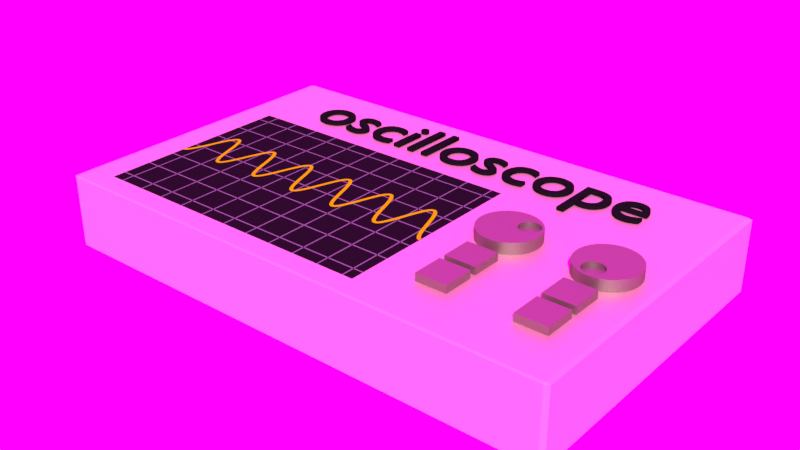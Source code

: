 # Source: oscilloscope.blend  (saved by Blender 2.91.10; exported with 4.5.12 LTS)
import bpy
from mathutils import Matrix  # noqa: F401  (used for matrix-valued properties, if any)

bpy.ops.wm.read_factory_settings(use_empty=True)
scene = bpy.context.scene
scene.name = 'Scene'

# ---- collections
col_oscilloscope = bpy.data.collections.new('oscilloscope'); scene.collection.children.link(col_oscilloscope)

# ---- images (referenced by path relative to the original .blend; pixels are not part of the script)
import os
ASSET_DIR = os.environ.get("B2B_ASSET_DIR", "")  # directory of the original .blend (textures are referenced by path, not embedded)
HERE = os.path.dirname(os.path.abspath(__file__))  # packed textures are extracted next to this script under _unpacked/

def load_image(name, relpath, width, height, colorspace="sRGB"):
    """Load a texture the original file referenced (path relative to the .blend, or extracted next to this script)."""
    p = next((c for c in (os.path.join(HERE, relpath), os.path.join(ASSET_DIR, relpath)) if relpath and os.path.exists(c)), "")
    if p:
        img = bpy.data.images.load(p, check_existing=True)
        img.name = name
    else:  # same state as the original file: an image datablock whose file is absent (Cycles renders it pink)
        img = bpy.data.images.new(name, width, height)
        img.source = "FILE"
        img.filepath = "//" + (relpath or name)
    img.colorspace_settings.name = colorspace
    return img
img_paul_lobe_haus_2k_jpg = load_image('paul_lobe_haus_2k.jpg', 'paul_lobe_haus_2k.jpg', 1024, 1024, 'sRGB')

# ---- materials (node trees are filled in below, after node groups)
mat_plastique_jaune_003 = bpy.data.materials.new('plastique jaune.003')
mat_plastique_jaune_003.alpha_threshold = 0.0
mat_plastique_jaune_003.diffuse_color = (0.5647, 0.4969, 0.2664, 1.0)
mat_plastique_jaune_003.roughness = 0.5
mat_plastique_jaune_003.specular_intensity = 0.7
mat_plastique_jaune_003.line_color = (0.0, 0.0, 0.0, 0.5)
mat_plastique_gris_002 = bpy.data.materials.new('plastique gris.002')
mat_plastique_gris_002.alpha_threshold = 0.0
mat_plastique_gris_002.diffuse_color = (0.1746, 0.1529, 0.0865, 1.0)
mat_plastique_gris_002.roughness = 0.5
mat_plastique_gris_002.specular_intensity = 0.7
mat_plastique_gris_002.line_color = (0.0, 0.0, 0.0, 0.5)
mat_cran_noir_001 = bpy.data.materials.new('écran noir.001')
mat_cran_noir_001.alpha_threshold = 0.0
mat_cran_noir_001.diffuse_color = (0.0, 0.0, 0.0, 1.0)
mat_cran_noir_001.roughness = 0.5
mat_cran_noir_001.line_color = (0.0, 0.0, 0.0, 1.0)
mat_grid = bpy.data.materials.new('grid')
mat_grid.alpha_threshold = 0.0
mat_grid.diffuse_color = (0.1441, 0.1441, 0.1441, 1.0)
mat_grid.roughness = 0.5
mat_text_003 = bpy.data.materials.new('text.003')
mat_text_003.alpha_threshold = 0.0
mat_text_003.diffuse_color = (0.006512, 0.006512, 0.006512, 1.0)
mat_text_003.roughness = 0.5
mat_text_003.line_color = (0.0, 0.0, 0.0, 1.0)
mat_text_jaune = bpy.data.materials.new('text jaune')
mat_text_jaune.alpha_threshold = 0.0
mat_text_jaune.diffuse_color = (0.2961, 0.2384, 0.002125, 1.0)
mat_text_jaune.roughness = 0.5
mat_text_jaune.line_color = (0.0, 0.0, 0.0, 1.0)

# ---- material node trees
mat_plastique_jaune_003.use_nodes = True; mat_plastique_jaune_003.node_tree.nodes.clear()
_N = mat_plastique_jaune_003.node_tree.nodes; _L = mat_plastique_jaune_003.node_tree.links
n0 = _N.new('ShaderNodeOutputMaterial'); n0.name = 'Material Output'; n0.location = (300, 300)
n0.width = 120
n1 = _N.new('ShaderNodeMixShader'); n1.name = 'Mix Shader'; n1.location = (100, 300)
n1.width = 150
n2 = _N.new('ShaderNodeBsdfDiffuse'); n2.name = 'Diffuse BSDF'; n2.location = (-96, 157)
n2.inputs[0].default_value = (0.564, 0.4944, 0.2673, 1.0)
n3 = _N.new('ShaderNodeBsdfAnisotropic'); n3.name = 'Glossy BSDF'; n3.location = (-109, 350)
n3.distribution = 'BECKMANN'
n3.inputs[0].default_value = (0.6497, 0.6732, 0.5123, 1.0)
n3.inputs[1].default_value = 0.5477
_L.new(n1.outputs[0], n0.inputs[0])
_L.new(n2.outputs[0], n1.inputs[2])
_L.new(n3.outputs[0], n1.inputs[1])
n0.is_active_output = True
mat_plastique_gris_002.use_nodes = True; mat_plastique_gris_002.node_tree.nodes.clear()
_N = mat_plastique_gris_002.node_tree.nodes; _L = mat_plastique_gris_002.node_tree.links
n0 = _N.new('ShaderNodeOutputMaterial'); n0.name = 'Material Output'; n0.location = (300, 300)
n0.width = 120
n1 = _N.new('ShaderNodeMixShader'); n1.name = 'Mix Shader'; n1.location = (100, 300)
n1.width = 150
n2 = _N.new('ShaderNodeBsdfDiffuse'); n2.name = 'Diffuse BSDF'; n2.location = (-96, 157)
n2.inputs[0].default_value = (0.1748, 0.1542, 0.08614, 1.0)
n3 = _N.new('ShaderNodeBsdfAnisotropic'); n3.name = 'Glossy BSDF'; n3.location = (-109, 350)
n3.distribution = 'BECKMANN'
n3.inputs[0].default_value = (0.2979, 0.3084, 0.2364, 1.0)
n3.inputs[1].default_value = 0.5477
_L.new(n1.outputs[0], n0.inputs[0])
_L.new(n2.outputs[0], n1.inputs[2])
_L.new(n3.outputs[0], n1.inputs[1])
n0.is_active_output = True
mat_cran_noir_001.use_nodes = True; mat_cran_noir_001.node_tree.nodes.clear()
_N = mat_cran_noir_001.node_tree.nodes; _L = mat_cran_noir_001.node_tree.links
n0 = _N.new('ShaderNodeOutputMaterial'); n0.name = 'Material Output'; n0.location = (300, 300)
n0.width = 120
n1 = _N.new('ShaderNodeBsdfAnisotropic'); n1.name = 'Glossy BSDF'; n1.location = (-204, 366)
n1.distribution = 'BECKMANN'
n1.inputs[0].default_value = (1.0, 0.9313, 0.9104, 1.0)
n1.inputs[1].default_value = 0.0
n2 = _N.new('ShaderNodeMixShader'); n2.name = 'Mix Shader'; n2.location = (57, 290)
n2.width = 150
n2.inputs[0].default_value = 0.995
n3 = _N.new('ShaderNodeBsdfDiffuse'); n3.name = 'Diffuse BSDF.001'; n3.location = (-152, 180)
n3.inputs[0].default_value = (0.005477, 0.005326, 0.005132, 1.0)
_L.new(n3.outputs[0], n2.inputs[2])
_L.new(n1.outputs[0], n2.inputs[1])
_L.new(n2.outputs[0], n0.inputs[0])
n0.is_active_output = True
mat_grid.use_nodes = True; mat_grid.node_tree.nodes.clear()
_N = mat_grid.node_tree.nodes; _L = mat_grid.node_tree.links
n0 = _N.new('ShaderNodeOutputMaterial'); n0.name = 'Material Output'; n0.location = (300, 300)
n1 = _N.new('ShaderNodeBsdfDiffuse'); n1.name = 'Diffuse BSDF'; n1.location = (10, 300)
n1.inputs[0].default_value = (0.1435, 0.1435, 0.1435, 1.0)
_L.new(n1.outputs[0], n0.inputs[0])
n0.is_active_output = True
mat_text_003.use_nodes = True; mat_text_003.node_tree.nodes.clear()
_N = mat_text_003.node_tree.nodes; _L = mat_text_003.node_tree.links
n0 = _N.new('ShaderNodeOutputMaterial'); n0.name = 'Material Output'; n0.location = (300, 300)
n0.width = 120
n1 = _N.new('ShaderNodeBsdfDiffuse'); n1.name = 'Diffuse BSDF'; n1.location = (10, 300)
n1.inputs[0].default_value = (0.006495, 0.006495, 0.006495, 1.0)
_L.new(n1.outputs[0], n0.inputs[0])
n0.is_active_output = True
mat_text_jaune.use_nodes = True; mat_text_jaune.node_tree.nodes.clear()
_N = mat_text_jaune.node_tree.nodes; _L = mat_text_jaune.node_tree.links
n0 = _N.new('ShaderNodeBsdfDiffuse'); n0.name = 'Diffuse BSDF'; n0.location = (-94, 327)
n0.inputs[0].default_value = (0.6148, 0.4928, 0.002803, 1.0)
n1 = _N.new('ShaderNodeEmission'); n1.name = 'Emission'; n1.location = (-83, 124)
n1.inputs[0].default_value = (0.4411, 0.3529, 0.002464, 1.0)
n2 = _N.new('ShaderNodeOutputMaterial'); n2.name = 'Material Output'; n2.location = (474, 267)
n2.width = 120
n3 = _N.new('ShaderNodeMixShader'); n3.name = 'Mix Shader'; n3.location = (205, 215)
_L.new(n0.outputs[0], n3.inputs[1])
_L.new(n1.outputs[0], n3.inputs[2])
_L.new(n3.outputs[0], n2.inputs[0])
n2.is_active_output = True

# ---- world
world_world = bpy.data.worlds.new('World'); scene.world = world_world
world_world.use_nodes = True; world_world.node_tree.nodes.clear()
_N = world_world.node_tree.nodes; _L = world_world.node_tree.links
n0 = _N.new('ShaderNodeOutputWorld'); n0.name = 'World Output'; n0.location = (300, 300)
n1 = _N.new('ShaderNodeBackground'); n1.name = 'Background'; n1.location = (10, 300)
n1.inputs[1].default_value = 2.5
n2 = _N.new('ShaderNodeTexEnvironment'); n2.name = 'Environment Texture'; n2.location = (-180, 300)
n2.width = 140
n2.image = img_paul_lobe_haus_2k_jpg
_L.new(n1.outputs[0], n0.inputs[0])
_L.new(n2.outputs[0], n1.inputs[0])
n0.is_active_output = True
world_world.color = (0.05088, 0.05088, 0.05088)
world_world.use_sun_shadow = False
world_world.sun_shadow_jitter_overblur = 0.0
world_world.cycles.sampling_method = 'MANUAL'

# ---- meshes
me_cube_005 = bpy.data.meshes.new('Cube.005')
me_cube_005.from_pydata([(-1.647, -1.402, -1.0), (-1.647, 1.895, -1.0), (1.256, 1.895, -1.0), (1.256, -1.402, -1.0), (-1.647, -1.402, 1.0), (-1.647, 1.895, 1.0), (1.256, 1.895, 1.0), (1.256, -1.402, 1.0)], [], [(4, 5, 1, 0), (5, 6, 2, 1), (6, 7, 3, 2), (7, 4, 0, 3), (0, 1, 2, 3), (7, 6, 5, 4)])
me_cube_005.materials.append(mat_plastique_jaune_003)
me_cube_005.use_remesh_preserve_volume = False
me_cube_005.use_remesh_preserve_attributes = False
me_cube_005.use_mirror_vertex_groups = False
me_cube_005.update()
me_cube = bpy.data.meshes.new('Cube')
me_cube.from_pydata([(-1.0, -1.0, -1.0), (-1.0, -1.0, 1.0), (-1.0, 1.0, -1.0), (-1.0, 1.0, 1.0), (1.0, -1.0, -1.0), (1.0, -1.0, 1.0), (1.0, 1.0, -1.0), (1.0, 1.0, 1.0)], [], [(0, 1, 3, 2), (2, 3, 7, 6), (6, 7, 5, 4), (4, 5, 1, 0), (2, 6, 4, 0), (7, 3, 1, 5)])
me_cube.materials.append(mat_plastique_gris_002)
me_cube.use_remesh_preserve_volume = False
me_cube.use_remesh_preserve_attributes = False
me_cube.use_mirror_vertex_groups = False
me_cube.update()
me_plane_009 = bpy.data.meshes.new('Plane.009')
me_plane_009.from_pydata([(-1.0, -1.0, 0.0), (1.357, -1.0, 0.0), (-1.0, 1.0, 0.0), (1.357, 1.0, 0.0), (-1.0, 1.0, 0.0496), (-1.0, -1.0, 0.0496), (1.357, -1.0, 0.0496), (1.357, 1.0, 0.0496)], [], [(0, 2, 3, 1), (5, 6, 7, 4), (0, 1, 6, 5), (1, 3, 7, 6), (2, 0, 5, 4), (3, 2, 4, 7)])
me_plane_009.materials.append(mat_cran_noir_001)
me_plane_009.use_remesh_preserve_volume = False
me_plane_009.use_remesh_preserve_attributes = False
me_plane_009.use_mirror_vertex_groups = False
me_plane_009.update()
me_plane_005 = bpy.data.meshes.new('Plane.005')
me_plane_005.from_pydata([(-1.0, -1.012, 0.0), (1.0, -1.012, 0.0), (-1.0, 1.025, 0.0), (1.0, 1.025, 0.0)], [], [(0, 1, 3, 2)])
me_plane_005.materials.append(mat_grid)
me_plane_005.use_remesh_preserve_volume = False
me_plane_005.use_remesh_preserve_attributes = False
me_plane_005.use_mirror_vertex_groups = False
me_plane_005.update()
me_plane_006 = bpy.data.meshes.new('Plane.006')
me_plane_006.from_pydata([(-1.0, -1.002, 0.0), (1.0, -1.002, 0.0), (-1.0, 1.003, 0.0), (1.0, 1.003, 0.0)], [], [(0, 1, 3, 2)])
me_plane_006.materials.append(mat_grid)
me_plane_006.use_remesh_preserve_volume = False
me_plane_006.use_remesh_preserve_attributes = False
me_plane_006.use_mirror_vertex_groups = False
me_plane_006.update()
me_cylinder_009 = bpy.data.meshes.new('Cylinder.009')
me_cylinder_009.from_pydata([(3.225, 0.262, 0.2675), (3.207, 0.1959, 0.2675), (3.177, 0.1344, 0.2675), (3.136, 0.07986, 0.2675), (3.085, 0.03447, 0.2675), (3.026, -6.807e-05, 0.2675), (2.961, -0.02243, 0.2675), (2.894, -0.03177, 0.2675), (2.825, -0.0277, 0.2675), (2.759, -0.0104, 0.2675), (2.698, 0.01947, 0.2675), (2.643, 0.06076, 0.2675), (2.598, 0.1119, 0.2675), (2.563, 0.1709, 0.2675), (2.541, 0.2355, 0.2675), (2.532, 0.3033, 0.2675), (2.536, 0.3715, 0.2675), (2.553, 0.4377, 0.2675), (2.583, 0.4992, 0.2675), (2.624, 0.5537, 0.2675), (2.675, 0.599, 0.2675), (2.734, 0.6336, 0.2675), (2.799, 0.6559, 0.2675), (2.867, 0.6653, 0.2675), (2.935, 0.6612, 0.2675), (3.001, 0.6439, 0.2675), (3.062, 0.614, 0.2675), (3.117, 0.5728, 0.2675), (3.162, 0.5216, 0.2675), (3.197, 0.4626, 0.2675), (3.219, 0.398, 0.2675), (3.229, 0.3303, 0.2675), (3.388, -0.157, -0.7), (3.388, -0.157, 0.7), (3.338, -0.3466, -0.7), (3.338, -0.3466, 0.7), (3.252, -0.523, -0.7), (3.252, -0.523, 0.7), (3.134, -0.6792, -0.7), (3.134, -0.6792, 0.7), (2.987, -0.8093, -0.7), (2.987, -0.8093, 0.7), (2.818, -0.9084, -0.7), (2.818, -0.9084, 0.7), (2.633, -0.9725, -0.7), (2.633, -0.9725, 0.7), (2.439, -0.9992, -0.7), (2.439, -0.9992, 0.7), (2.243, -0.9876, -0.7), (2.243, -0.9876, 0.7), (2.053, -0.938, -0.7), (2.053, -0.938, 0.7), (1.877, -0.8524, -0.7), (1.877, -0.8524, 0.7), (1.721, -0.734, -0.7), (1.721, -0.734, 0.7), (1.591, -0.5873, -0.7), (1.591, -0.5873, 0.7), (1.492, -0.4182, -0.7), (1.492, -0.4182, 0.7), (1.428, -0.2329, -0.7), (1.428, -0.2329, 0.7), (1.401, -0.03872, -0.7), (1.401, -0.03872, 0.7), (1.412, 0.157, -0.7), (1.412, 0.157, 0.7), (1.462, 0.3466, -0.7), (1.462, 0.3466, 0.7), (1.548, 0.523, -0.7), (1.548, 0.523, 0.7), (1.666, 0.6792, -0.7), (1.666, 0.6792, 0.7), (1.813, 0.8093, -0.7), (1.813, 0.8093, 0.7), (1.982, 0.9084, -0.7), (1.982, 0.9084, 0.7), (2.167, 0.9725, -0.7), (2.167, 0.9725, 0.7), (2.361, 0.9993, -0.7), (2.361, 0.9993, 0.7), (2.557, 0.9876, -0.7), (2.557, 0.9876, 0.7), (2.747, 0.938, -0.7), (2.747, 0.938, 0.7), (2.923, 0.8524, -0.7), (2.923, 0.8524, 0.7), (3.079, 0.734, -0.7), (3.079, 0.734, 0.7), (3.209, 0.5873, -0.7), (3.209, 0.5873, 0.7), (3.308, 0.4182, -0.7), (3.308, 0.4182, 0.7), (3.372, 0.2329, -0.7), (3.372, 0.2329, 0.7), (3.399, 0.03872, -0.7), (3.399, 0.03872, 0.7), (2.894, -0.03177, 0.7), (2.825, -0.0277, 0.7), (2.759, -0.0104, 0.7), (2.643, 0.06076, 0.7), (2.698, 0.01947, 0.7), (2.598, 0.1119, 0.7), (2.563, 0.1709, 0.7), (2.532, 0.3033, 0.7), (2.541, 0.2355, 0.7), (2.536, 0.3715, 0.7), (2.553, 0.4377, 0.7), (2.624, 0.5537, 0.7), (2.583, 0.4992, 0.7), (2.734, 0.6336, 0.7), (2.799, 0.6559, 0.7), (2.675, 0.599, 0.7), (3.001, 0.6439, 0.7), (2.935, 0.6612, 0.7), (2.867, 0.6653, 0.7), (2.961, -0.02243, 0.7), (3.026, -6.807e-05, 0.7), (3.062, 0.614, 0.7), (3.117, 0.5728, 0.7), (3.085, 0.03447, 0.7), (3.162, 0.5216, 0.7), (3.136, 0.07986, 0.7), (3.197, 0.4626, 0.7), (3.177, 0.1344, 0.7), (3.207, 0.1959, 0.7), (3.219, 0.398, 0.7), (3.229, 0.3303, 0.7), (3.225, 0.262, 0.7), (5.195, -0.7702, 0.2675), (5.16, -0.7114, 0.2675), (5.138, -0.6469, 0.2675), (5.128, -0.5792, 0.2675), (5.132, -0.5109, 0.2675), (5.149, -0.4447, 0.2675), (5.178, -0.383, 0.2675), (5.219, -0.3283, 0.2675), (5.27, -0.2827, 0.2675), (5.329, -0.2479, 0.2675), (5.394, -0.2252, 0.2675), (5.461, -0.2155, 0.2675), (5.53, -0.2193, 0.2675), (5.596, -0.2363, 0.2675), (5.658, -0.2658, 0.2675), (5.712, -0.3069, 0.2675), (5.758, -0.3578, 0.2675), (5.793, -0.4166, 0.2675), (5.815, -0.4811, 0.2675), (5.825, -0.5488, 0.2675), (5.821, -0.6171, 0.2675), (5.804, -0.6833, 0.2675), (5.775, -0.745, 0.2675), (5.734, -0.7996, 0.2675), (5.683, -0.8453, 0.2675), (5.624, -0.8801, 0.2675), (5.559, -0.9028, 0.2675), (5.492, -0.9124, 0.2675), (5.424, -0.9087, 0.2675), (5.357, -0.8917, 0.2675), (5.296, -0.8622, 0.2675), (5.241, -0.8211, 0.2675), (4.783, -0.5912, -0.7), (4.783, -0.5912, 0.7), (4.683, -0.4226, -0.7), (4.683, -0.4226, 0.7), (4.618, -0.2376, -0.7), (4.618, -0.2376, 0.7), (4.59, -0.04354, -0.7), (4.59, -0.04354, 0.7), (4.601, 0.1522, -0.7), (4.601, 0.1522, 0.7), (4.65, 0.3421, -0.7), (4.65, 0.3421, 0.7), (4.734, 0.5188, -0.7), (4.734, 0.5188, 0.7), (4.852, 0.6756, -0.7), (4.852, 0.6756, 0.7), (4.998, 0.8065, -0.7), (4.998, 0.8065, 0.7), (5.167, 0.9063, -0.7), (5.167, 0.9063, 0.7), (5.352, 0.9714, -0.7), (5.352, 0.9714, 0.7), (5.546, 0.999, -0.7), (5.546, 0.999, 0.7), (5.742, 0.9883, -0.7), (5.742, 0.9883, 0.7), (5.931, 0.9397, -0.7), (5.931, 0.9397, 0.7), (6.108, 0.8549, -0.7), (6.108, 0.8549, 0.7), (6.265, 0.7372, -0.7), (6.265, 0.7372, 0.7), (6.396, 0.5912, -0.7), (6.396, 0.5912, 0.7), (6.496, 0.4225, -0.7), (6.496, 0.4225, 0.7), (6.561, 0.2376, -0.7), (6.561, 0.2376, 0.7), (6.588, 0.04354, -0.7), (6.588, 0.04354, 0.7), (6.578, -0.1522, -0.7), (6.578, -0.1522, 0.7), (6.529, -0.3421, -0.7), (6.529, -0.3421, 0.7), (6.444, -0.5188, -0.7), (6.444, -0.5188, 0.7), (6.327, -0.6756, -0.7), (6.327, -0.6756, 0.7), (6.181, -0.8065, -0.7), (6.181, -0.8065, 0.7), (6.012, -0.9063, -0.7), (6.012, -0.9063, 0.7), (5.827, -0.9714, -0.7), (5.827, -0.9714, 0.7), (5.633, -0.9991, -0.7), (5.633, -0.9991, 0.7), (5.437, -0.9884, -0.7), (5.437, -0.9884, 0.7), (5.247, -0.9397, -0.7), (5.247, -0.9397, 0.7), (5.071, -0.8549, -0.7), (5.071, -0.8549, 0.7), (4.914, -0.7372, -0.7), (4.914, -0.7372, 0.7), (5.219, -0.3283, 0.7), (5.27, -0.2827, 0.7), (5.329, -0.2479, 0.7), (5.461, -0.2155, 0.7), (5.394, -0.2252, 0.7), (5.53, -0.2193, 0.7), (5.596, -0.2363, 0.7), (5.712, -0.3069, 0.7), (5.658, -0.2658, 0.7), (5.758, -0.3578, 0.7), (5.793, -0.4166, 0.7), (5.825, -0.5488, 0.7), (5.815, -0.4811, 0.7), (5.804, -0.6833, 0.7), (5.775, -0.745, 0.7), (5.821, -0.6171, 0.7), (5.624, -0.8801, 0.7), (5.683, -0.8453, 0.7), (5.734, -0.7996, 0.7), (5.178, -0.383, 0.7), (5.149, -0.4447, 0.7), (5.559, -0.9028, 0.7), (5.492, -0.9124, 0.7), (5.132, -0.5109, 0.7), (5.424, -0.9087, 0.7), (5.128, -0.5792, 0.7), (5.357, -0.8917, 0.7), (5.138, -0.6469, 0.7), (5.16, -0.7114, 0.7), (5.296, -0.8622, 0.7), (5.241, -0.8211, 0.7), (5.195, -0.7702, 0.7)], [], [(0, 1, 124, 127), (1, 2, 123, 124), (2, 3, 121, 123), (3, 4, 119, 121), (4, 5, 116, 119), (5, 6, 115, 116), (6, 7, 96, 115), (7, 8, 97, 96), (8, 9, 98, 97), (9, 10, 100, 98), (10, 11, 99, 100), (11, 12, 101, 99), (12, 13, 102, 101), (13, 14, 104, 102), (14, 15, 103, 104), (15, 16, 105, 103), (16, 17, 106, 105), (17, 18, 108, 106), (18, 19, 107, 108), (19, 20, 111, 107), (20, 21, 109, 111), (21, 22, 110, 109), (22, 23, 114, 110), (23, 24, 113, 114), (24, 25, 112, 113), (25, 26, 117, 112), (26, 27, 118, 117), (27, 28, 120, 118), (28, 29, 122, 120), (29, 30, 125, 122), (31, 0, 127, 126), (30, 31, 126, 125), (0, 31, 30, 29, 28, 27, 26, 25, 24, 23, 22, 21, 20, 19, 18, 17, 16, 15, 14, 13, 12, 11, 10, 9, 8, 7, 6, 5, 4, 3, 2, 1), (32, 33, 35, 34), (34, 35, 37, 36), (36, 37, 39, 38), (38, 39, 41, 40), (40, 41, 43, 42), (42, 43, 45, 44), (44, 45, 47, 46), (46, 47, 49, 48), (48, 49, 51, 50), (50, 51, 53, 52), (52, 53, 55, 54), (54, 55, 57, 56), (56, 57, 59, 58), (58, 59, 61, 60), (60, 61, 63, 62), (62, 63, 65, 64), (64, 65, 67, 66), (66, 67, 69, 68), (68, 69, 71, 70), (70, 71, 73, 72), (72, 73, 75, 74), (74, 75, 77, 76), (76, 77, 79, 78), (78, 79, 81, 80), (80, 81, 83, 82), (82, 83, 85, 84), (84, 85, 87, 86), (86, 87, 89, 88), (88, 89, 91, 90), (90, 91, 93, 92), (35, 33, 95, 93, 91, 89, 87, 113, 112, 117, 118, 120, 122, 125, 126, 127, 124, 123, 121, 119, 116, 115, 96, 97, 43, 41, 39, 37), (94, 95, 33, 32), (92, 93, 95, 94), (32, 34, 36, 38, 40, 42, 44, 46, 48, 50, 52, 54, 56, 58, 60, 62, 64, 66, 68, 70, 72, 74, 76, 78, 80, 82, 84, 86, 88, 90, 92, 94), (43, 97, 98, 100, 99, 101, 102, 104, 103, 105, 106, 108, 107, 111, 109, 110, 114, 113, 87, 85, 83, 81, 79, 77, 75, 73, 71, 69, 67, 65, 63, 61, 59, 57, 55, 53, 51, 49, 47, 45), (128, 129, 252, 255), (129, 130, 251, 252), (130, 131, 249, 251), (131, 132, 247, 249), (132, 133, 244, 247), (133, 134, 243, 244), (134, 135, 224, 243), (135, 136, 225, 224), (136, 137, 226, 225), (137, 138, 228, 226), (138, 139, 227, 228), (139, 140, 229, 227), (140, 141, 230, 229), (141, 142, 232, 230), (142, 143, 231, 232), (143, 144, 233, 231), (144, 145, 234, 233), (145, 146, 236, 234), (146, 147, 235, 236), (147, 148, 239, 235), (148, 149, 237, 239), (149, 150, 238, 237), (150, 151, 242, 238), (151, 152, 241, 242), (152, 153, 240, 241), (153, 154, 245, 240), (154, 155, 246, 245), (155, 156, 248, 246), (156, 157, 250, 248), (157, 158, 253, 250), (159, 128, 255, 254), (158, 159, 254, 253), (128, 159, 158, 157, 156, 155, 154, 153, 152, 151, 150, 149, 148, 147, 146, 145, 144, 143, 142, 141, 140, 139, 138, 137, 136, 135, 134, 133, 132, 131, 130, 129), (160, 161, 163, 162), (162, 163, 165, 164), (164, 165, 167, 166), (166, 167, 169, 168), (168, 169, 171, 170), (170, 171, 173, 172), (172, 173, 175, 174), (174, 175, 177, 176), (176, 177, 179, 178), (178, 179, 181, 180), (180, 181, 183, 182), (182, 183, 185, 184), (184, 185, 187, 186), (186, 187, 189, 188), (188, 189, 191, 190), (190, 191, 193, 192), (192, 193, 195, 194), (194, 195, 197, 196), (196, 197, 199, 198), (198, 199, 201, 200), (200, 201, 203, 202), (202, 203, 205, 204), (204, 205, 207, 206), (206, 207, 209, 208), (208, 209, 211, 210), (210, 211, 213, 212), (212, 213, 215, 214), (214, 215, 217, 216), (216, 217, 219, 218), (218, 219, 221, 220), (163, 161, 223, 221, 219, 217, 215, 241, 240, 245, 246, 248, 250, 253, 254, 255, 252, 251, 249, 247, 244, 243, 224, 225, 171, 169, 167, 165), (222, 223, 161, 160), (220, 221, 223, 222), (160, 162, 164, 166, 168, 170, 172, 174, 176, 178, 180, 182, 184, 186, 188, 190, 192, 194, 196, 198, 200, 202, 204, 206, 208, 210, 212, 214, 216, 218, 220, 222), (171, 225, 226, 228, 227, 229, 230, 232, 231, 233, 234, 236, 235, 239, 237, 238, 242, 241, 215, 213, 211, 209, 207, 205, 203, 201, 199, 197, 195, 193, 191, 189, 187, 185, 183, 181, 179, 177, 175, 173)])
me_cylinder_009.polygons.foreach_set('use_smooth', [True] * 136)
me_cylinder_009.materials.append(mat_plastique_gris_002)
me_cylinder_009.use_remesh_preserve_volume = False
me_cylinder_009.use_remesh_preserve_attributes = False
me_cylinder_009.use_mirror_vertex_groups = False
me_cylinder_009.update()

# ---- curves / text
txt_text_024 = bpy.data.curves.new('Text.024', 'FONT')
txt_text_024.dimensions = '2D'
txt_text_024.body = 'oscilloscope'
txt_text_024.materials.append(mat_text_003)
txt_text_024.use_path_clamp = True
txt_text_024.bevel_resolution = 0
txt_text_024.extrude = 0.004
txt_text_024.align_x = 'CENTER'
txt_text_024.offset_x = -0.7845
txt_text_024.offset_y = 0.159
cu_cercle = bpy.data.curves.new('cercle', 'CURVE')
cu_cercle.dimensions = '3D'
_sp = cu_cercle.splines.new('POLY'); _sp.points.add(31)
_sp.points.foreach_set('co', [0.0, 1.0, 0.0, 0.0, -0.1951, 0.9808, 0.0, 0.0, -0.3827, 0.9239, 0.0, 0.0, -0.5556, 0.8315, 0.0, 0.0, -0.7071, 0.7071, 0.0, 0.0, -0.8315, 0.5556, 0.0, 0.0, -0.9239, 0.3827, 0.0, 0.0, -0.9808, 0.1951, 0.0, 0.0, -1.0, 9.656e-07, 0.0, 0.0, -0.9808, -0.1951, 0.0, 0.0, -0.9239, -0.3827, 0.0, 0.0, -0.8315, -0.5556, 0.0, 0.0, -0.7071, -0.7071, 0.0, 0.0, -0.5556, -0.8315, 0.0, 0.0, -0.3827, -0.9239, 0.0, 0.0, -0.1951, -0.9808, 0.0, 0.0, -3.258e-07, -1.0, 0.0, 0.0, 0.1951, -0.9808, 0.0, 0.0, 0.3827, -0.9239, 0.0, 0.0, 0.5556, -0.8315, 0.0, 0.0, 0.7071, -0.7071, 0.0, 0.0, 0.8315, -0.5556, 0.0, 0.0, 0.9239, -0.3827, 0.0, 0.0, 0.9808, -0.1951, 0.0, 0.0, 1.0, 7.55e-08, 0.0, 0.0, 0.9808, 0.1951, 0.0, 0.0, 0.9239, 0.3827, 0.0, 0.0, 0.8315, 0.5556, 0.0, 0.0, 0.7071, 0.7071, 0.0, 0.0, 0.5556, 0.8315, 0.0, 0.0, 0.3827, 0.9239, 0.0, 0.0, 0.1951, 0.9808, 0.0, 0.0])
_sp.order_v = 0
_sp.resolution_v = 0
_sp.use_cyclic_u = True
_sp.use_smooth = False
cu_cercle.use_path_clamp = True
cu_cercle.bevel_resolution = 0
cu_cercle.fill_mode = 'HALF'
cu_plane = bpy.data.curves.new('Plane', 'CURVE')
cu_plane.dimensions = '3D'
_sp = cu_plane.splines.new('POLY'); _sp.points.add(750)
_sp.points.foreach_set('co', [11.0, -1.0, 2.944e-08, 0.0, 10.98, -0.9987, 2.98e-08, 0.0, 10.97, -0.995, 2.98e-08, 0.0, 10.95, -0.9887, 2.98e-08, 0.0, 10.94, -0.9799, 2.98e-08, 0.0, 10.92, -0.9686, 2.98e-08, 0.0, 10.9, -0.9549, 2.98e-08, 0.0, 10.89, -0.9387, 2.98e-08, 0.0, 10.87, -0.9202, 2.98e-08, 0.0, 10.86, -0.8994, 2.98e-08, 0.0, 10.84, -0.8763, 2.98e-08, 0.0, 10.82, -0.851, 0.0, 0.0, 10.81, -0.8235, 0.0, 0.0, 10.79, -0.794, 0.0, 0.0, 10.78, -0.7624, 0.0, 0.0, 10.76, -0.729, 0.0, 0.0, 10.74, -0.6937, 0.0, 0.0, 10.73, -0.6566, 0.0, 0.0, 10.71, -0.6179, 0.0, 0.0, 10.7, -0.5776, 0.0, 0.0, 10.68, -0.5358, 0.0, 0.0, 10.66, -0.4927, 0.0, 0.0, 10.65, -0.4484, 0.0, 0.0, 10.63, -0.4029, 0.0, 0.0, 10.62, -0.3564, 0.0, 0.0, 10.6, -0.309, 0.0, 0.0, 10.58, -0.2608, 0.0, 0.0, 10.57, -0.212, 0.0, 0.0, 10.55, -0.1626, 0.0, 0.0, 10.54, -0.1129, 0.0, 0.0, 10.52, -0.06279, 0.0, 0.0, 10.5, -0.01257, 0.0, 0.0, 10.49, 0.03769, 0.0, 0.0, 10.47, 0.08785, 0.0, 0.0, 10.46, 0.1378, 0.0, 0.0, 10.44, 0.1874, 0.0, 0.0, 10.42, 0.2365, 0.0, 0.0, 10.41, 0.285, 0.0, 0.0, 10.39, 0.3328, 0.0, 0.0, 10.38, 0.3798, 0.0, 0.0, 10.36, 0.4258, 0.0, 0.0, 10.34, 0.4707, 0.0, 0.0, 10.33, 0.5144, 0.0, 0.0, 10.31, 0.5569, 0.0, 0.0, 10.3, 0.5979, 0.0, 0.0, 10.28, 0.6374, 0.0, 0.0, 10.26, 0.6753, 0.0, 0.0, 10.25, 0.7115, 0.0, 0.0, 10.23, 0.7459, 0.0, 0.0, 10.22, 0.7785, 0.0, 0.0, 10.2, 0.809, 0.0, 0.0, 10.18, 0.8375, 0.0, 0.0, 10.17, 0.8639, 0.0, 0.0, 10.15, 0.8881, 2.98e-08, 0.0, 10.14, 0.9101, 2.98e-08, 0.0, 10.12, 0.9298, 2.98e-08, 0.0, 10.1, 0.9471, 2.98e-08, 0.0, 10.09, 0.962, 2.98e-08, 0.0, 10.07, 0.9745, 2.98e-08, 0.0, 10.06, 0.9846, 2.98e-08, 0.0, 10.04, 0.9921, 2.98e-08, 0.0, 10.02, 0.9972, 2.98e-08, 0.0, 10.01, 0.9997, 2.98e-08, 0.0, 9.992, 0.9997, 2.98e-08, 0.0, 9.976, 0.9972, 2.98e-08, 0.0, 9.96, 0.9921, 2.98e-08, 0.0, 9.944, 0.9846, 2.98e-08, 0.0, 9.928, 0.9745, 2.98e-08, 0.0, 9.912, 0.962, 2.98e-08, 0.0, 9.896, 0.9471, 2.98e-08, 0.0, 9.88, 0.9298, 2.98e-08, 0.0, 9.864, 0.9101, 2.98e-08, 0.0, 9.848, 0.8881, 2.98e-08, 0.0, 9.832, 0.8639, 0.0, 0.0, 9.816, 0.8375, 0.0, 0.0, 9.8, 0.809, 0.0, 0.0, 9.784, 0.7785, 0.0, 0.0, 9.768, 0.7459, 0.0, 0.0, 9.752, 0.7115, 0.0, 0.0, 9.736, 0.6753, 0.0, 0.0, 9.72, 0.6374, 0.0, 0.0, 9.704, 0.5979, 0.0, 0.0, 9.688, 0.5569, 0.0, 0.0, 9.672, 0.5144, 0.0, 0.0, 9.656, 0.4707, 0.0, 0.0, 9.64, 0.4258, 0.0, 0.0, 9.624, 0.3798, 0.0, 0.0, 9.608, 0.3328, 0.0, 0.0, 9.592, 0.285, 0.0, 0.0, 9.576, 0.2365, 0.0, 0.0, 9.56, 0.1874, 0.0, 0.0, 9.544, 0.1378, 0.0, 0.0, 9.528, 0.08785, 0.0, 0.0, 9.512, 0.03769, 0.0, 0.0, 9.496, -0.01257, 0.0, 0.0, 9.48, -0.06279, 0.0, 0.0, 9.464, -0.1129, 0.0, 0.0, 9.448, -0.1626, 0.0, 0.0, 9.432, -0.212, 0.0, 0.0, 9.416, -0.2608, 0.0, 0.0, 9.4, -0.309, 0.0, 0.0, 9.384, -0.3564, 0.0, 0.0, 9.368, -0.4029, 0.0, 0.0, 9.352, -0.4484, 0.0, 0.0, 9.336, -0.4927, 0.0, 0.0, 9.32, -0.5358, 0.0, 0.0, 9.304, -0.5776, 0.0, 0.0, 9.288, -0.6179, 0.0, 0.0, 9.272, -0.6566, 0.0, 0.0, 9.256, -0.6937, 0.0, 0.0, 9.24, -0.729, 0.0, 0.0, 9.224, -0.7624, 0.0, 0.0, 9.208, -0.794, 0.0, 0.0, 9.192, -0.8235, 0.0, 0.0, 9.176, -0.851, 0.0, 0.0, 9.16, -0.8763, 2.98e-08, 0.0, 9.144, -0.8994, 2.98e-08, 0.0, 9.128, -0.9202, 2.98e-08, 0.0, 9.112, -0.9387, 2.98e-08, 0.0, 9.096, -0.9549, 2.98e-08, 0.0, 9.08, -0.9686, 2.98e-08, 0.0, 9.064, -0.9799, 2.98e-08, 0.0, 9.048, -0.9887, 2.98e-08, 0.0, 9.032, -0.995, 2.98e-08, 0.0, 9.016, -0.9987, 2.98e-08, 0.0, 9.0, -1.0, 2.944e-08, 0.0, 8.984, -0.9987, 2.98e-08, 0.0, 8.968, -0.995, 2.98e-08, 0.0, 8.952, -0.9887, 2.98e-08, 0.0, 8.936, -0.9799, 2.98e-08, 0.0, 8.92, -0.9686, 2.98e-08, 0.0, 8.904, -0.9549, 2.98e-08, 0.0, 8.888, -0.9387, 2.98e-08, 0.0, 8.872, -0.9202, 2.98e-08, 0.0, 8.856, -0.8994, 2.98e-08, 0.0, 8.84, -0.8763, 2.98e-08, 0.0, 8.824, -0.851, 0.0, 0.0, 8.808, -0.8235, 0.0, 0.0, 8.792, -0.794, 0.0, 0.0, 8.776, -0.7624, 0.0, 0.0, 8.76, -0.729, 0.0, 0.0, 8.744, -0.6937, 0.0, 0.0, 8.728, -0.6566, 0.0, 0.0, 8.712, -0.6179, 0.0, 0.0, 8.696, -0.5776, 0.0, 0.0, 8.68, -0.5358, 0.0, 0.0, 8.664, -0.4927, 0.0, 0.0, 8.648, -0.4484, 0.0, 0.0, 8.632, -0.4029, 0.0, 0.0, 8.616, -0.3564, 0.0, 0.0, 8.6, -0.309, 0.0, 0.0, 8.584, -0.2608, 0.0, 0.0, 8.568, -0.212, 0.0, 0.0, 8.552, -0.1626, 0.0, 0.0, 8.536, -0.1129, 0.0, 0.0, 8.52, -0.06279, 0.0, 0.0, 8.504, -0.01257, 0.0, 0.0, 8.488, 0.03769, 0.0, 0.0, 8.472, 0.08785, 0.0, 0.0, 8.456, 0.1378, 0.0, 0.0, 8.44, 0.1874, 0.0, 0.0, 8.424, 0.2365, 0.0, 0.0, 8.408, 0.285, 0.0, 0.0, 8.392, 0.3328, 0.0, 0.0, 8.376, 0.3798, 0.0, 0.0, 8.36, 0.4258, 0.0, 0.0, 8.344, 0.4707, 0.0, 0.0, 8.328, 0.5144, 0.0, 0.0, 8.312, 0.5569, 0.0, 0.0, 8.296, 0.5979, 0.0, 0.0, 8.28, 0.6374, 0.0, 0.0, 8.264, 0.6753, 0.0, 0.0, 8.248, 0.7115, 0.0, 0.0, 8.232, 0.7459, 0.0, 0.0, 8.216, 0.7785, 0.0, 0.0, 8.2, 0.809, 0.0, 0.0, 8.184, 0.8375, 0.0, 0.0, 8.168, 0.8639, 0.0, 0.0, 8.152, 0.8881, 2.98e-08, 0.0, 8.136, 0.9101, 2.98e-08, 0.0, 8.12, 0.9298, 2.98e-08, 0.0, 8.104, 0.9471, 2.98e-08, 0.0, 8.088, 0.962, 2.98e-08, 0.0, 8.072, 0.9745, 2.98e-08, 0.0, 8.056, 0.9846, 2.98e-08, 0.0, 8.04, 0.9921, 2.98e-08, 0.0, 8.024, 0.9972, 2.98e-08, 0.0, 8.008, 0.9997, 2.98e-08, 0.0, 7.992, 0.9997, 2.98e-08, 0.0, 7.976, 0.9972, 2.98e-08, 0.0, 7.96, 0.9921, 2.98e-08, 0.0, 7.944, 0.9846, 2.98e-08, 0.0, 7.928, 0.9745, 2.98e-08, 0.0, 7.912, 0.962, 2.98e-08, 0.0, 7.896, 0.9471, 2.98e-08, 0.0, 7.88, 0.9298, 2.98e-08, 0.0, 7.864, 0.9101, 2.98e-08, 0.0, 7.848, 0.8881, 2.98e-08, 0.0, 7.832, 0.8639, 0.0, 0.0, 7.816, 0.8375, 0.0, 0.0, 7.8, 0.809, 0.0, 0.0, 7.784, 0.7785, 0.0, 0.0, 7.768, 0.7459, 0.0, 0.0, 7.752, 0.7115, 0.0, 0.0, 7.736, 0.6753, 0.0, 0.0, 7.72, 0.6374, 0.0, 0.0, 7.704, 0.5979, 0.0, 0.0, 7.688, 0.5569, 0.0, 0.0, 7.672, 0.5144, 0.0, 0.0, 7.656, 0.4707, 0.0, 0.0, 7.64, 0.4258, 0.0, 0.0, 7.624, 0.3798, 0.0, 0.0, 7.608, 0.3328, 0.0, 0.0, 7.592, 0.285, 0.0, 0.0, 7.576, 0.2365, 0.0, 0.0, 7.56, 0.1874, 0.0, 0.0, 7.544, 0.1378, 0.0, 0.0, 7.528, 0.08785, 0.0, 0.0, 7.512, 0.03769, 0.0, 0.0, 7.496, -0.01257, 0.0, 0.0, 7.48, -0.06279, 0.0, 0.0, 7.464, -0.1129, 0.0, 0.0, 7.448, -0.1626, 0.0, 0.0, 7.432, -0.212, 0.0, 0.0, 7.416, -0.2608, 0.0, 0.0, 7.4, -0.309, 0.0, 0.0, 7.384, -0.3564, 0.0, 0.0, 7.368, -0.4029, 0.0, 0.0, 7.352, -0.4484, 0.0, 0.0, 7.336, -0.4927, 0.0, 0.0, 7.32, -0.5358, 0.0, 0.0, 7.304, -0.5776, 0.0, 0.0, 7.288, -0.6179, 0.0, 0.0, 7.272, -0.6566, 0.0, 0.0, 7.256, -0.6937, 0.0, 0.0, 7.24, -0.729, 0.0, 0.0, 7.224, -0.7624, 0.0, 0.0, 7.208, -0.794, 0.0, 0.0, 7.192, -0.8235, 0.0, 0.0, 7.176, -0.851, 0.0, 0.0, 7.16, -0.8763, 2.98e-08, 0.0, 7.144, -0.8994, 2.98e-08, 0.0, 7.128, -0.9202, 2.98e-08, 0.0, 7.112, -0.9387, 2.98e-08, 0.0, 7.096, -0.9549, 2.98e-08, 0.0, 7.08, -0.9686, 2.98e-08, 0.0, 7.064, -0.9799, 2.98e-08, 0.0, 7.048, -0.9887, 2.98e-08, 0.0, 7.032, -0.995, 2.98e-08, 0.0, 7.016, -0.9987, 2.98e-08, 0.0, 7.0, -1.0, 2.944e-08, 0.0, 6.984, -0.9987, 2.98e-08, 0.0, 6.968, -0.995, 2.98e-08, 0.0, 6.952, -0.9887, 2.98e-08, 0.0, 6.936, -0.9799, 2.98e-08, 0.0, 6.92, -0.9686, 2.98e-08, 0.0, 6.904, -0.9549, 2.98e-08, 0.0, 6.888, -0.9387, 2.98e-08, 0.0, 6.872, -0.9202, 2.98e-08, 0.0, 6.856, -0.8994, 2.98e-08, 0.0, 6.84, -0.8763, 2.98e-08, 0.0, 6.824, -0.851, 0.0, 0.0, 6.808, -0.8235, 0.0, 0.0, 6.792, -0.794, 0.0, 0.0, 6.776, -0.7624, 0.0, 0.0, 6.76, -0.729, 0.0, 0.0, 6.744, -0.6937, 0.0, 0.0, 6.728, -0.6566, 0.0, 0.0, 6.712, -0.6179, 0.0, 0.0, 6.696, -0.5776, 0.0, 0.0, 6.68, -0.5358, 0.0, 0.0, 6.664, -0.4927, 0.0, 0.0, 6.648, -0.4484, 0.0, 0.0, 6.632, -0.4029, 0.0, 0.0, 6.616, -0.3564, 0.0, 0.0, 6.6, -0.309, 0.0, 0.0, 6.584, -0.2608, 0.0, 0.0, 6.568, -0.212, 0.0, 0.0, 6.552, -0.1626, 0.0, 0.0, 6.536, -0.1129, 0.0, 0.0, 6.52, -0.06279, 0.0, 0.0, 6.504, -0.01257, 0.0, 0.0, 6.488, 0.03769, 0.0, 0.0, 6.472, 0.08785, 0.0, 0.0, 6.456, 0.1378, 0.0, 0.0, 6.44, 0.1874, 0.0, 0.0, 6.424, 0.2365, 0.0, 0.0, 6.408, 0.285, 0.0, 0.0, 6.392, 0.3328, 0.0, 0.0, 6.376, 0.3798, 0.0, 0.0, 6.36, 0.4258, 0.0, 0.0, 6.344, 0.4707, 0.0, 0.0, 6.328, 0.5144, 0.0, 0.0, 6.312, 0.5569, 0.0, 0.0, 6.296, 0.5979, 0.0, 0.0, 6.28, 0.6374, 0.0, 0.0, 6.264, 0.6753, 0.0, 0.0, 6.248, 0.7115, 0.0, 0.0, 6.232, 0.7459, 0.0, 0.0, 6.216, 0.7785, 0.0, 0.0, 6.2, 0.809, 0.0, 0.0, 6.184, 0.8375, 0.0, 0.0, 6.168, 0.8639, 0.0, 0.0, 6.152, 0.8881, 2.98e-08, 0.0, 6.136, 0.9101, 2.98e-08, 0.0, 6.12, 0.9298, 2.98e-08, 0.0, 6.104, 0.9471, 2.98e-08, 0.0, 6.088, 0.962, 2.98e-08, 0.0, 6.072, 0.9745, 2.98e-08, 0.0, 6.056, 0.9846, 2.98e-08, 0.0, 6.04, 0.9921, 2.98e-08, 0.0, 6.024, 0.9972, 2.98e-08, 0.0, 6.008, 0.9997, 2.98e-08, 0.0, 5.992, 0.9997, 2.98e-08, 0.0, 5.976, 0.9972, 2.98e-08, 0.0, 5.96, 0.9921, 2.98e-08, 0.0, 5.944, 0.9846, 2.98e-08, 0.0, 5.928, 0.9745, 2.98e-08, 0.0, 5.912, 0.962, 2.98e-08, 0.0, 5.896, 0.9471, 2.98e-08, 0.0, 5.88, 0.9298, 2.98e-08, 0.0, 5.864, 0.9101, 2.98e-08, 0.0, 5.848, 0.8881, 2.98e-08, 0.0, 5.832, 0.8639, 0.0, 0.0, 5.816, 0.8375, 0.0, 0.0, 5.8, 0.809, 0.0, 0.0, 5.784, 0.7785, 0.0, 0.0, 5.768, 0.7459, 0.0, 0.0, 5.752, 0.7115, 0.0, 0.0, 5.736, 0.6753, 0.0, 0.0, 5.72, 0.6374, 0.0, 0.0, 5.704, 0.5979, 0.0, 0.0, 5.688, 0.5569, 0.0, 0.0, 5.672, 0.5144, 0.0, 0.0, 5.656, 0.4707, 0.0, 0.0, 5.64, 0.4258, 0.0, 0.0, 5.624, 0.3798, 0.0, 0.0, 5.608, 0.3328, 0.0, 0.0, 5.592, 0.285, 0.0, 0.0, 5.576, 0.2365, 0.0, 0.0, 5.56, 0.1874, 0.0, 0.0, 5.544, 0.1378, 0.0, 0.0, 5.528, 0.08785, 0.0, 0.0, 5.512, 0.03769, 0.0, 0.0, 5.496, -0.01257, 0.0, 0.0, 5.48, -0.06279, 0.0, 0.0, 5.464, -0.1129, 0.0, 0.0, 5.448, -0.1626, 0.0, 0.0, 5.432, -0.212, 0.0, 0.0, 5.416, -0.2608, 0.0, 0.0, 5.4, -0.309, 0.0, 0.0, 5.384, -0.3564, 0.0, 0.0, 5.368, -0.4029, 0.0, 0.0, 5.352, -0.4484, 0.0, 0.0, 5.336, -0.4927, 0.0, 0.0, 5.32, -0.5358, 0.0, 0.0, 5.304, -0.5776, 0.0, 0.0, 5.288, -0.6179, 0.0, 0.0, 5.272, -0.6566, 0.0, 0.0, 5.256, -0.6937, 0.0, 0.0, 5.24, -0.729, 0.0, 0.0, 5.224, -0.7624, 0.0, 0.0, 5.208, -0.794, 0.0, 0.0, 5.192, -0.8235, 0.0, 0.0, 5.176, -0.851, 0.0, 0.0, 5.16, -0.8763, 2.98e-08, 0.0, 5.144, -0.8994, 2.98e-08, 0.0, 5.128, -0.9202, 2.98e-08, 0.0, 5.112, -0.9387, 2.98e-08, 0.0, 5.096, -0.9549, 2.98e-08, 0.0, 5.08, -0.9686, 2.98e-08, 0.0, 5.064, -0.9799, 2.98e-08, 0.0, 5.048, -0.9887, 2.98e-08, 0.0, 5.032, -0.995, 2.98e-08, 0.0, 5.016, -0.9987, 2.98e-08, 0.0, 5.0, -1.0, 2.944e-08, 0.0, 4.984, -0.9987, 2.98e-08, 0.0, 4.968, -0.995, 2.98e-08, 0.0, 4.952, -0.9887, 2.98e-08, 0.0, 4.936, -0.9799, 2.98e-08, 0.0, 4.92, -0.9686, 2.98e-08, 0.0, 4.904, -0.9549, 2.98e-08, 0.0, 4.888, -0.9387, 2.98e-08, 0.0, 4.872, -0.9202, 2.98e-08, 0.0, 4.856, -0.8994, 2.98e-08, 0.0, 4.84, -0.8763, 2.98e-08, 0.0, 4.824, -0.851, 0.0, 0.0, 4.808, -0.8235, 0.0, 0.0, 4.792, -0.794, 0.0, 0.0, 4.776, -0.7624, 0.0, 0.0, 4.76, -0.729, 0.0, 0.0, 4.744, -0.6937, 0.0, 0.0, 4.728, -0.6566, 0.0, 0.0, 4.712, -0.6179, 0.0, 0.0, 4.696, -0.5776, 0.0, 0.0, 4.68, -0.5358, 0.0, 0.0, 4.664, -0.4927, 0.0, 0.0, 4.648, -0.4484, 0.0, 0.0, 4.632, -0.4029, 0.0, 0.0, 4.616, -0.3564, 0.0, 0.0, 4.6, -0.309, 0.0, 0.0, 4.584, -0.2608, 0.0, 0.0, 4.568, -0.212, 0.0, 0.0, 4.552, -0.1626, 0.0, 0.0, 4.536, -0.1129, 0.0, 0.0, 4.52, -0.06279, 0.0, 0.0, 4.504, -0.01257, 0.0, 0.0, 4.488, 0.03769, 0.0, 0.0, 4.472, 0.08785, 0.0, 0.0, 4.456, 0.1378, 0.0, 0.0, 4.44, 0.1874, 0.0, 0.0, 4.424, 0.2365, 0.0, 0.0, 4.408, 0.285, 0.0, 0.0, 4.392, 0.3328, 0.0, 0.0, 4.376, 0.3798, 0.0, 0.0, 4.36, 0.4258, 0.0, 0.0, 4.344, 0.4707, 0.0, 0.0, 4.328, 0.5144, 0.0, 0.0, 4.312, 0.5569, 0.0, 0.0, 4.296, 0.5979, 0.0, 0.0, 4.28, 0.6374, 0.0, 0.0, 4.264, 0.6753, 0.0, 0.0, 4.248, 0.7115, 0.0, 0.0, 4.232, 0.7459, 0.0, 0.0, 4.216, 0.7785, 0.0, 0.0, 4.2, 0.809, 0.0, 0.0, 4.184, 0.8375, 0.0, 0.0, 4.168, 0.8639, 0.0, 0.0, 4.152, 0.8881, 2.98e-08, 0.0, 4.136, 0.9101, 2.98e-08, 0.0, 4.12, 0.9298, 2.98e-08, 0.0, 4.104, 0.9471, 2.98e-08, 0.0, 4.088, 0.962, 2.98e-08, 0.0, 4.072, 0.9745, 2.98e-08, 0.0, 4.056, 0.9846, 2.98e-08, 0.0, 4.04, 0.9921, 2.98e-08, 0.0, 4.024, 0.9972, 2.98e-08, 0.0, 4.008, 0.9997, 2.98e-08, 0.0, 3.992, 0.9997, 2.98e-08, 0.0, 3.976, 0.9972, 2.98e-08, 0.0, 3.96, 0.9921, 2.98e-08, 0.0, 3.944, 0.9846, 2.98e-08, 0.0, 3.928, 0.9745, 2.98e-08, 0.0, 3.912, 0.962, 2.98e-08, 0.0, 3.896, 0.9471, 2.98e-08, 0.0, 3.88, 0.9298, 2.98e-08, 0.0, 3.864, 0.9101, 2.98e-08, 0.0, 3.848, 0.8881, 2.98e-08, 0.0, 3.832, 0.8639, 0.0, 0.0, 3.816, 0.8375, 0.0, 0.0, 3.8, 0.809, 0.0, 0.0, 3.784, 0.7785, 0.0, 0.0, 3.768, 0.7459, 0.0, 0.0, 3.752, 0.7115, 0.0, 0.0, 3.736, 0.6753, 0.0, 0.0, 3.72, 0.6374, 0.0, 0.0, 3.704, 0.5979, 0.0, 0.0, 3.688, 0.5569, 0.0, 0.0, 3.672, 0.5144, 0.0, 0.0, 3.656, 0.4707, 0.0, 0.0, 3.64, 0.4258, 0.0, 0.0, 3.624, 0.3798, 0.0, 0.0, 3.608, 0.3328, 0.0, 0.0, 3.592, 0.285, 0.0, 0.0, 3.576, 0.2365, 0.0, 0.0, 3.56, 0.1874, 0.0, 0.0, 3.544, 0.1378, 0.0, 0.0, 3.528, 0.08785, 0.0, 0.0, 3.512, 0.03769, 0.0, 0.0, 3.496, -0.01257, 0.0, 0.0, 3.48, -0.06279, 0.0, 0.0, 3.464, -0.1129, 0.0, 0.0, 3.448, -0.1626, 0.0, 0.0, 3.432, -0.212, 0.0, 0.0, 3.416, -0.2608, 0.0, 0.0, 3.4, -0.309, 0.0, 0.0, 3.384, -0.3564, 0.0, 0.0, 3.368, -0.4029, 0.0, 0.0, 3.352, -0.4484, 0.0, 0.0, 3.336, -0.4927, 0.0, 0.0, 3.32, -0.5358, 0.0, 0.0, 3.304, -0.5776, 0.0, 0.0, 3.288, -0.6179, 0.0, 0.0, 3.272, -0.6566, 0.0, 0.0, 3.256, -0.6937, 0.0, 0.0, 3.24, -0.729, 0.0, 0.0, 3.224, -0.7624, 0.0, 0.0, 3.208, -0.794, 0.0, 0.0, 3.192, -0.8235, 0.0, 0.0, 3.176, -0.851, 0.0, 0.0, 3.16, -0.8763, 2.98e-08, 0.0, 3.144, -0.8994, 2.98e-08, 0.0, 3.128, -0.9202, 2.98e-08, 0.0, 3.112, -0.9387, 2.98e-08, 0.0, 3.096, -0.9549, 2.98e-08, 0.0, 3.08, -0.9686, 2.98e-08, 0.0, 3.064, -0.9799, 2.98e-08, 0.0, 3.048, -0.9887, 2.98e-08, 0.0, 3.032, -0.995, 2.98e-08, 0.0, 3.016, -0.9987, 2.98e-08, 0.0, 3.0, -1.0, 2.944e-08, 0.0, 2.984, -0.9987, 2.98e-08, 0.0, 2.968, -0.995, 2.98e-08, 0.0, 2.952, -0.9887, 2.98e-08, 0.0, 2.936, -0.9799, 2.98e-08, 0.0, 2.92, -0.9686, 2.98e-08, 0.0, 2.904, -0.9549, 2.98e-08, 0.0, 2.888, -0.9387, 2.98e-08, 0.0, 2.872, -0.9202, 2.98e-08, 0.0, 2.856, -0.8994, 2.98e-08, 0.0, 2.84, -0.8763, 2.98e-08, 0.0, 2.824, -0.851, 0.0, 0.0, 2.808, -0.8235, 0.0, 0.0, 2.792, -0.794, 0.0, 0.0, 2.776, -0.7624, 0.0, 0.0, 2.76, -0.729, 0.0, 0.0, 2.744, -0.6937, 0.0, 0.0, 2.728, -0.6566, 0.0, 0.0, 2.712, -0.6179, 0.0, 0.0, 2.696, -0.5776, 0.0, 0.0, 2.68, -0.5358, 0.0, 0.0, 2.664, -0.4927, 0.0, 0.0, 2.648, -0.4484, 0.0, 0.0, 2.632, -0.4029, 0.0, 0.0, 2.616, -0.3564, 0.0, 0.0, 2.6, -0.309, 0.0, 0.0, 2.584, -0.2608, 0.0, 0.0, 2.568, -0.212, 0.0, 0.0, 2.552, -0.1626, 0.0, 0.0, 2.536, -0.1129, 0.0, 0.0, 2.52, -0.06279, 0.0, 0.0, 2.504, -0.01257, 0.0, 0.0, 2.488, 0.03769, 0.0, 0.0, 2.472, 0.08785, 0.0, 0.0, 2.456, 0.1378, 0.0, 0.0, 2.44, 0.1874, 0.0, 0.0, 2.424, 0.2365, 0.0, 0.0, 2.408, 0.285, 0.0, 0.0, 2.392, 0.3328, 0.0, 0.0, 2.376, 0.3798, 0.0, 0.0, 2.36, 0.4258, 0.0, 0.0, 2.344, 0.4707, 0.0, 0.0, 2.328, 0.5144, 0.0, 0.0, 2.312, 0.5569, 0.0, 0.0, 2.296, 0.5979, 0.0, 0.0, 2.28, 0.6374, 0.0, 0.0, 2.264, 0.6753, 0.0, 0.0, 2.248, 0.7115, 0.0, 0.0, 2.232, 0.7459, 0.0, 0.0, 2.216, 0.7785, 0.0, 0.0, 2.2, 0.809, 0.0, 0.0, 2.184, 0.8375, 0.0, 0.0, 2.168, 0.8639, 0.0, 0.0, 2.152, 0.8881, 2.98e-08, 0.0, 2.136, 0.9101, 2.98e-08, 0.0, 2.12, 0.9298, 2.98e-08, 0.0, 2.104, 0.9471, 2.98e-08, 0.0, 2.088, 0.962, 2.98e-08, 0.0, 2.072, 0.9745, 2.98e-08, 0.0, 2.056, 0.9846, 2.98e-08, 0.0, 2.04, 0.9921, 2.98e-08, 0.0, 2.024, 0.9972, 2.98e-08, 0.0, 2.008, 0.9997, 2.98e-08, 0.0, 1.992, 0.9997, 2.98e-08, 0.0, 1.976, 0.9972, 2.98e-08, 0.0, 1.96, 0.9921, 2.98e-08, 0.0, 1.944, 0.9846, 2.98e-08, 0.0, 1.928, 0.9745, 2.98e-08, 0.0, 1.912, 0.962, 2.98e-08, 0.0, 1.896, 0.9471, 2.98e-08, 0.0, 1.88, 0.9298, 2.98e-08, 0.0, 1.864, 0.9101, 2.98e-08, 0.0, 1.848, 0.8881, 2.98e-08, 0.0, 1.832, 0.8639, 0.0, 0.0, 1.816, 0.8375, 0.0, 0.0, 1.8, 0.809, 0.0, 0.0, 1.784, 0.7785, 0.0, 0.0, 1.768, 0.7459, 0.0, 0.0, 1.752, 0.7115, 0.0, 0.0, 1.736, 0.6753, 0.0, 0.0, 1.72, 0.6374, 0.0, 0.0, 1.704, 0.5979, 0.0, 0.0, 1.688, 0.5569, 0.0, 0.0, 1.672, 0.5144, 0.0, 0.0, 1.656, 0.4707, 0.0, 0.0, 1.64, 0.4258, 0.0, 0.0, 1.624, 0.3798, 0.0, 0.0, 1.608, 0.3328, 0.0, 0.0, 1.592, 0.285, 0.0, 0.0, 1.576, 0.2365, 0.0, 0.0, 1.56, 0.1874, 0.0, 0.0, 1.544, 0.1378, 0.0, 0.0, 1.528, 0.08785, 0.0, 0.0, 1.512, 0.03769, 0.0, 0.0, 1.496, -0.01257, 0.0, 0.0, 1.48, -0.06279, 0.0, 0.0, 1.464, -0.1129, 0.0, 0.0, 1.448, -0.1626, 0.0, 0.0, 1.432, -0.212, 0.0, 0.0, 1.416, -0.2608, 0.0, 0.0, 1.4, -0.309, 0.0, 0.0, 1.384, -0.3564, 0.0, 0.0, 1.368, -0.4029, 0.0, 0.0, 1.352, -0.4484, 0.0, 0.0, 1.336, -0.4927, 0.0, 0.0, 1.32, -0.5358, 0.0, 0.0, 1.304, -0.5776, 0.0, 0.0, 1.288, -0.6179, 0.0, 0.0, 1.272, -0.6566, 0.0, 0.0, 1.256, -0.6937, 0.0, 0.0, 1.24, -0.729, 0.0, 0.0, 1.224, -0.7624, 0.0, 0.0, 1.208, -0.794, 0.0, 0.0, 1.192, -0.8235, 0.0, 0.0, 1.176, -0.851, 0.0, 0.0, 1.16, -0.8763, 2.98e-08, 0.0, 1.144, -0.8994, 2.98e-08, 0.0, 1.128, -0.9202, 2.98e-08, 0.0, 1.112, -0.9387, 2.98e-08, 0.0, 1.096, -0.9549, 2.98e-08, 0.0, 1.08, -0.9686, 2.98e-08, 0.0, 1.064, -0.9799, 2.98e-08, 0.0, 1.048, -0.9887, 2.98e-08, 0.0, 1.032, -0.995, 2.98e-08, 0.0, 1.016, -0.9987, 2.98e-08, 0.0, 1.0, -1.0, 2.944e-08, 0.0, 0.984, -0.9987, 2.98e-08, 0.0, 0.968, -0.995, 2.98e-08, 0.0, 0.952, -0.9887, 2.98e-08, 0.0, 0.936, -0.9799, 2.98e-08, 0.0, 0.92, -0.9686, 2.98e-08, 0.0, 0.904, -0.9549, 2.98e-08, 0.0, 0.888, -0.9387, 2.98e-08, 0.0, 0.872, -0.9202, 2.98e-08, 0.0, 0.856, -0.8994, 2.98e-08, 0.0, 0.84, -0.8763, 2.98e-08, 0.0, 0.824, -0.851, 0.0, 0.0, 0.808, -0.8235, 0.0, 0.0, 0.792, -0.794, 0.0, 0.0, 0.776, -0.7624, 0.0, 0.0, 0.76, -0.729, 0.0, 0.0, 0.744, -0.6937, 0.0, 0.0, 0.728, -0.6566, 0.0, 0.0, 0.712, -0.6179, 0.0, 0.0, 0.696, -0.5776, 0.0, 0.0, 0.68, -0.5358, 0.0, 0.0, 0.664, -0.4927, 0.0, 0.0, 0.648, -0.4484, 0.0, 0.0, 0.632, -0.4029, 0.0, 0.0, 0.616, -0.3564, 0.0, 0.0, 0.6, -0.309, 0.0, 0.0, 0.584, -0.2608, 0.0, 0.0, 0.568, -0.212, 0.0, 0.0, 0.552, -0.1626, 0.0, 0.0, 0.536, -0.1129, 0.0, 0.0, 0.52, -0.06279, 0.0, 0.0, 0.504, -0.01257, 0.0, 0.0, 0.488, 0.03769, 0.0, 0.0, 0.472, 0.08785, 0.0, 0.0, 0.456, 0.1378, 0.0, 0.0, 0.44, 0.1874, 0.0, 0.0, 0.424, 0.2365, 0.0, 0.0, 0.408, 0.285, 0.0, 0.0, 0.392, 0.3328, 0.0, 0.0, 0.376, 0.3798, 0.0, 0.0, 0.36, 0.4258, 0.0, 0.0, 0.344, 0.4707, 0.0, 0.0, 0.328, 0.5144, 0.0, 0.0, 0.312, 0.5569, 0.0, 0.0, 0.296, 0.5979, 0.0, 0.0, 0.28, 0.6374, 0.0, 0.0, 0.264, 0.6753, 0.0, 0.0, 0.248, 0.7115, 0.0, 0.0, 0.232, 0.7459, 0.0, 0.0, 0.216, 0.7785, 0.0, 0.0, 0.2, 0.809, 0.0, 0.0, 0.184, 0.8375, 0.0, 0.0, 0.168, 0.8639, 0.0, 0.0, 0.152, 0.8881, 2.98e-08, 0.0, 0.136, 0.9101, 2.98e-08, 0.0, 0.12, 0.9298, 2.98e-08, 0.0, 0.104, 0.9471, 2.98e-08, 0.0, 0.088, 0.962, 2.98e-08, 0.0, 0.072, 0.9745, 2.98e-08, 0.0, 0.056, 0.9846, 2.98e-08, 0.0, 0.04, 0.9921, 2.98e-08, 0.0, 0.024, 0.9972, 2.98e-08, 0.0, 0.008, 0.9997, 2.98e-08, 0.0, -0.008, 0.9997, 2.98e-08, 0.0, -0.024, 0.9972, 2.98e-08, 0.0, -0.04, 0.9921, 2.98e-08, 0.0, -0.056, 0.9846, 2.98e-08, 0.0, -0.072, 0.9745, 2.98e-08, 0.0, -0.088, 0.962, 2.98e-08, 0.0, -0.104, 0.9471, 2.98e-08, 0.0, -0.12, 0.9298, 2.98e-08, 0.0, -0.136, 0.9101, 2.98e-08, 0.0, -0.152, 0.8881, 2.98e-08, 0.0, -0.168, 0.8639, 0.0, 0.0, -0.184, 0.8375, 0.0, 0.0, -0.2, 0.809, 0.0, 0.0, -0.216, 0.7785, 0.0, 0.0, -0.232, 0.7459, 0.0, 0.0, -0.248, 0.7115, 0.0, 0.0, -0.264, 0.6753, 0.0, 0.0, -0.28, 0.6374, 0.0, 0.0, -0.296, 0.5979, 0.0, 0.0, -0.312, 0.5569, 0.0, 0.0, -0.328, 0.5144, 0.0, 0.0, -0.344, 0.4707, 0.0, 0.0, -0.36, 0.4258, 0.0, 0.0, -0.376, 0.3798, 0.0, 0.0, -0.392, 0.3328, 0.0, 0.0, -0.408, 0.285, 0.0, 0.0, -0.424, 0.2365, 0.0, 0.0, -0.44, 0.1874, 0.0, 0.0, -0.456, 0.1378, 0.0, 0.0, -0.472, 0.08785, 0.0, 0.0, -0.488, 0.03769, 0.0, 0.0, -0.504, -0.01257, 0.0, 0.0, -0.52, -0.06279, 0.0, 0.0, -0.536, -0.1129, 0.0, 0.0, -0.552, -0.1626, 0.0, 0.0, -0.568, -0.212, 0.0, 0.0, -0.584, -0.2608, 0.0, 0.0, -0.6, -0.309, 0.0, 0.0, -0.616, -0.3564, 0.0, 0.0, -0.632, -0.4029, 0.0, 0.0, -0.648, -0.4484, 0.0, 0.0, -0.664, -0.4927, 0.0, 0.0, -0.68, -0.5358, 0.0, 0.0, -0.696, -0.5776, 0.0, 0.0, -0.712, -0.6179, 0.0, 0.0, -0.728, -0.6566, 0.0, 0.0, -0.744, -0.6937, 0.0, 0.0, -0.76, -0.729, 0.0, 0.0, -0.776, -0.7624, 0.0, 0.0, -0.792, -0.794, 0.0, 0.0, -0.808, -0.8235, 0.0, 0.0, -0.824, -0.851, 0.0, 0.0, -0.84, -0.8763, 2.98e-08, 0.0, -0.856, -0.8994, 2.98e-08, 0.0, -0.872, -0.9202, 2.98e-08, 0.0, -0.888, -0.9387, 2.98e-08, 0.0, -0.904, -0.9549, 2.98e-08, 0.0, -0.92, -0.9686, 2.98e-08, 0.0, -0.936, -0.9799, 2.98e-08, 0.0, -0.952, -0.9887, 2.98e-08, 0.0, -0.968, -0.995, 2.98e-08, 0.0, -0.984, -0.9987, 2.98e-08, 0.0, -1.0, -1.0, 2.944e-08, 0.0])
_sp.order_v = 0
_sp.resolution_v = 0
_sp.use_endpoint_u = True
cu_plane.materials.append(mat_text_jaune)
cu_plane.use_path_clamp = True
cu_plane.bevel_mode = 'OBJECT'
cu_plane.fill_mode = 'FULL'

# ---- objects
ob_oscilloscope = bpy.data.objects.new('oscilloscope', me_cube_005)
ob_boutons = bpy.data.objects.new('boutons', me_cube)
ob_cran = bpy.data.objects.new('écran', me_plane_009)
ob_grille_verticale = bpy.data.objects.new('grille verticale', me_plane_005)
ob_grille_horizontale = bpy.data.objects.new('grille horizontale', me_plane_006)
ob_text_esa = bpy.data.objects.new('text ESA', txt_text_024)
ob_cercle_taille_trace = bpy.data.objects.new('cercle taille trace', cu_cercle)
ob_courbe = bpy.data.objects.new('courbe', cu_plane)
ob_boutons_001 = bpy.data.objects.new('boutons.001', me_cylinder_009)

# ---- transforms, parenting, visibility, modifiers, constraints
ob_oscilloscope.location = (0.2627, 0.04163, 0.5)
ob_oscilloscope.scale = (1.174, 0.6328, 0.236)
ob_oscilloscope.lineart.crease_threshold = 0.0
_m = ob_oscilloscope.modifiers.new('Bevel', 'BEVEL')
_m.width = 0.025
_m.width_pct = 0.025
_m.limit_method = 'NONE'
_m.spread = 0.0
_m = ob_oscilloscope.modifiers.new('EdgeSplit', 'EDGE_SPLIT')
ob_boutons.parent = ob_oscilloscope
ob_boutons.matrix_parent_inverse = Matrix(((0.8515, 0.0, 0.0, -2.007), (-1.386e-07, 1.58, 0.0, 4.651), (4.378e-08, 2.98e-08, 4.237, -1.469), (0.0, 0.0, 0.0, 1.0)))
ob_boutons.location = (2.918, -3.4, 0.5916)
ob_boutons.scale = (0.09949, 0.09949, 0.0403)
ob_boutons.lineart.crease_threshold = 0.0
_m = ob_boutons.modifiers.new('Array.001', 'ARRAY')
_m.constant_offset_displace = (0.0, 0.0, 0.0)
_m.relative_offset_displace = (3.0, 0.0, 0.0)
_m = ob_boutons.modifiers.new('Array', 'ARRAY')
_m.constant_offset_displace = (0.0, 0.0, 0.0)
_m.relative_offset_displace = (0.0, 1.2, 0.0)
ob_cran.parent = ob_oscilloscope
ob_cran.matrix_parent_inverse = Matrix(((0.8515, 0.0, 0.0, 0.7515), (0.0, 1.58, 0.0, 9.457), (0.0, 0.0, 4.237, -1.766), (0.0, 0.0, 0.0, 1.0)))
ob_cran.location = (-1.793, -6.076, 0.6331)
ob_cran.scale = (0.8207, 0.6514, 0.3995)
ob_cran.lineart.crease_threshold = 0.0
ob_grille_verticale.parent = ob_cran
ob_grille_verticale.matrix_parent_inverse = Matrix(((1.218, 0.0, 0.0, -2.951), (1.191e-07, 1.535, 0.0, 3.997), (-7.93e-08, 0.0, 2.503, -1.409), (0.0, 0.0, 0.0, 1.0)))
ob_grille_verticale.location = (1.687, -2.608, 0.5828)
ob_grille_verticale.scale = (0.004458, 0.6395, 0.08892)
ob_grille_verticale.lineart.crease_threshold = 0.0
_m = ob_grille_verticale.modifiers.new('Array', 'ARRAY')
_m.count = 11
_m.constant_offset_displace = (0.0, 0.0, 0.0)
_m.relative_offset_displace = (20.0, 0.0, 0.0)
ob_grille_horizontale.parent = ob_cran
ob_grille_horizontale.matrix_parent_inverse = Matrix(((1.218, 0.0, 0.0, -2.951), (1.191e-07, 1.535, 0.0, 3.997), (-7.93e-08, 0.0, 2.503, -1.409), (0.0, 0.0, 0.0, 1.0)))
ob_grille_horizontale.location = (2.569, -3.171, 0.5828)
ob_grille_horizontale.rotation_euler = (0.0, -0.0, 1.571)
ob_grille_horizontale.scale = (0.004696, 0.9649, 0.09365)
ob_grille_horizontale.lineart.crease_threshold = 0.0
_m = ob_grille_horizontale.modifiers.new('Array', 'ARRAY')
_m.count = 7
_m.constant_offset_displace = (0.0, 0.0, 0.0)
_m.relative_offset_displace = (20.0, 0.0, 0.0)
ob_text_esa.parent = ob_oscilloscope
ob_text_esa.matrix_parent_inverse = Matrix(((0.8515, 0.0, 0.0, 0.7515), (0.0, 1.58, 0.0, 9.457), (0.0, 0.0, 4.237, -1.766), (0.0, 0.0, 0.0, 1.0)))
ob_text_esa.location = (-0.7001, -5.367, 0.6333)
ob_text_esa.rotation_euler = (-5.454e-15, 5.204e-09, -5.981e-07)
ob_text_esa.scale = (0.5061, 0.5061, 10.34)
ob_text_esa.lineart.crease_threshold = 0.0
ob_cercle_taille_trace.parent = ob_oscilloscope
ob_cercle_taille_trace.matrix_parent_inverse = Matrix(((0.8515, -0.0, 0.0, -0.2237), (-0.0, 1.58, -0.0, -0.0658), (0.0, -0.0, 4.237, -1.078), (-0.0, 0.0, -0.0, 1.0)))
ob_cercle_taille_trace.location = (-1.36, 0.9495, 0.5112)
ob_cercle_taille_trace.rotation_euler = (1.192e-08, 5.841e-06, 4.712)
ob_cercle_taille_trace.scale = (0.07131, 0.07131, 0.07131)
ob_cercle_taille_trace.visible_camera = False
ob_cercle_taille_trace.lineart.crease_threshold = 0.0
ob_courbe.parent = ob_oscilloscope
ob_courbe.matrix_parent_inverse = Matrix(((0.8515, -0.0, 0.0, -0.2237), (-0.0, 1.58, -0.0, -0.0658), (0.0, -0.0, 4.237, -1.059), (-0.0, 0.0, -0.0, 1.0)))
ob_courbe.location = (-1.306, 0.008978, 0.4884)
ob_courbe.scale = (0.1611, 0.1611, 0.001611)
ob_courbe.lineart.crease_threshold = 0.0
_m = ob_courbe.modifiers.new('EdgeSplit', 'EDGE_SPLIT')
ob_boutons_001.parent = ob_oscilloscope
ob_boutons_001.matrix_parent_inverse = Matrix(((0.8515, -0.0, 0.0, -0.2237), (-0.0, 1.58, -0.0, -0.0658), (0.0, -0.0, 4.237, -1.059), (-0.0, 0.0, -0.0, 1.0)))
ob_boutons_001.location = (0.367, 0.1679, 0.5184)
ob_boutons_001.scale = (0.19, 0.19, 0.05686)
ob_boutons_001.lineart.crease_threshold = 0.0
_m = ob_boutons_001.modifiers.new('EdgeSplit', 'EDGE_SPLIT')
cu_plane.bevel_object = ob_cercle_taille_trace

# ---- collection membership
col_oscilloscope.objects.link(ob_oscilloscope)
col_oscilloscope.objects.link(ob_boutons)
col_oscilloscope.objects.link(ob_cran)
col_oscilloscope.objects.link(ob_grille_verticale)
col_oscilloscope.objects.link(ob_grille_horizontale)
col_oscilloscope.objects.link(ob_text_esa)
col_oscilloscope.objects.link(ob_cercle_taille_trace)
col_oscilloscope.objects.link(ob_courbe)
col_oscilloscope.objects.link(ob_boutons_001)

# ---- scene / render settings (as saved in the file)
scene.frame_start = 1; scene.frame_end = 250; scene.frame_set(0)
scene.render.engine = 'CYCLES'
scene.render.image_settings.file_format = 'JPEG'
scene.render.image_settings.color_mode = 'RGB'
scene.render.image_settings.quality = 95
scene.render.image_settings.compression = 100
scene.render.resolution_percentage = 170
scene.render.dither_intensity = 0.0
scene.render.film_transparent = True
scene.render.use_border = True
scene.cycles.use_denoising = False
scene.cycles.samples = 850
scene.cycles.sampling_pattern = 'TABULATED_SOBOL'
scene.cycles.use_adaptive_sampling = False
scene.cycles.use_light_tree = False
scene.cycles.blur_glossy = 0.0
scene.cycles.sample_clamp_indirect = 0.0
scene.view_settings.view_transform = 'Standard'
bpy.context.view_layer.update()

# ---- added for rendering (the .blend has no active camera and no usable light): camera, sun
cam_auto = bpy.data.cameras.new('AutoCamera')
cam_auto.lens = 50.0
cam_auto.sensor_width = 36.0
cam_auto.clip_end = 1000.0
ob_auto_camera = bpy.data.objects.new('AutoCamera', cam_auto)
scene.collection.objects.link(ob_auto_camera)
ob_auto_camera.location = (3.76794, -4.28425, 3.53383)
ob_auto_camera.rotation_euler = (1.09748, -7.21219e-08, 0.694738)
scene.camera = ob_auto_camera
light_auto_sun = bpy.data.lights.new('AutoSun', 'SUN')
light_auto_sun.energy = 3.0
light_auto_sun.angle = 0.0523599
ob_auto_sun = bpy.data.objects.new('AutoSun', light_auto_sun)
scene.collection.objects.link(ob_auto_sun)
ob_auto_sun.rotation_euler = (0.872665, 0.174533, 0.523599)
bpy.context.view_layer.update()
